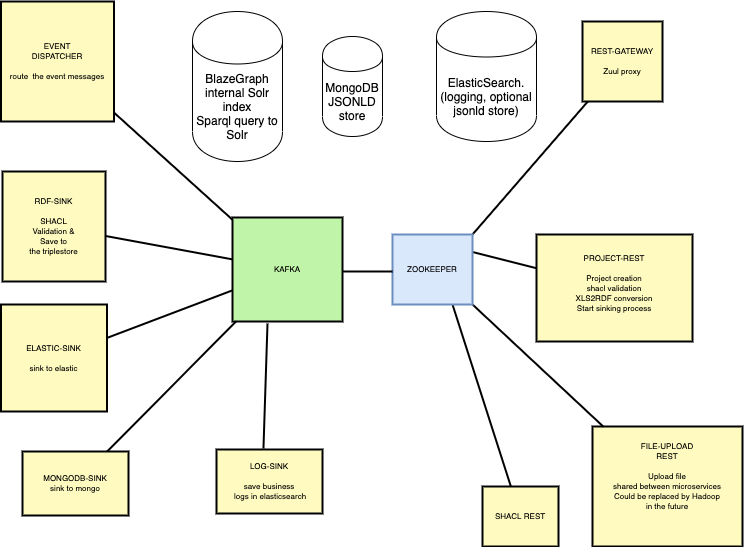

The diagram above was exported from draw.io. Its source (the exported page's mxGraphModel, read from the mxfile embedded in the PNG):
<mxGraphModel dx="1298" dy="678" grid="1" gridSize="10" guides="1" tooltips="1" connect="1" arrows="1" fold="1" page="1" pageScale="1" pageWidth="827" pageHeight="1169" math="0" shadow="0">
  <root>
    <mxCell id="WIyWlLk6GJQsqaUBKTNV-0" />
    <mxCell id="WIyWlLk6GJQsqaUBKTNV-1" parent="WIyWlLk6GJQsqaUBKTNV-0" />
    <mxCell id="mmIS5B0trLcHrHmj0IEr-16" value="EVENT&#10;DISPATCHER&#10;&#10;route  the event messages" style="strokeWidth=2;dashed=0;align=center;fontSize=8;shape=rect;fillColor=#fffbc0;strokeColor=#000000;" vertex="1" parent="WIyWlLk6GJQsqaUBKTNV-1">
      <mxGeometry x="38.5" y="40" width="113" height="120" as="geometry" />
    </mxCell>
    <mxCell id="mmIS5B0trLcHrHmj0IEr-17" value="RDF-SINK&#10;&#10;SHACL &#10;Validation &amp;&#10;Save to &#10;the triplestore" style="strokeWidth=2;dashed=0;align=center;fontSize=8;shape=rect;fillColor=#fffbc0;strokeColor=#000000;" vertex="1" parent="WIyWlLk6GJQsqaUBKTNV-1">
      <mxGeometry x="40" y="210" width="103" height="110" as="geometry" />
    </mxCell>
    <mxCell id="mmIS5B0trLcHrHmj0IEr-18" value="REST-GATEWAY&#10;&#10;Zuul proxy" style="strokeWidth=2;dashed=0;align=center;fontSize=8;shape=rect;fillColor=#fffbc0;strokeColor=#000000;" vertex="1" parent="WIyWlLk6GJQsqaUBKTNV-1">
      <mxGeometry x="620" y="60" width="80" height="80" as="geometry" />
    </mxCell>
    <mxCell id="mmIS5B0trLcHrHmj0IEr-19" value="ELASTIC-SINK&#10;&#10;sink to elastic" style="strokeWidth=2;dashed=0;align=center;fontSize=8;shape=rect;fillColor=#fffbc0;strokeColor=#000000;" vertex="1" parent="WIyWlLk6GJQsqaUBKTNV-1">
      <mxGeometry x="38.5" y="343" width="106" height="107" as="geometry" />
    </mxCell>
    <mxCell id="mmIS5B0trLcHrHmj0IEr-20" value="PROJECT-REST&#10;&#10;Project creation&#10;shacl validation&#10;XLS2RDF conversion&#10;Start sinking process&#10;" style="strokeWidth=2;dashed=0;align=center;fontSize=8;shape=rect;fillColor=#fffbc0;strokeColor=#000000;" vertex="1" parent="WIyWlLk6GJQsqaUBKTNV-1">
      <mxGeometry x="574" y="273" width="156" height="107" as="geometry" />
    </mxCell>
    <mxCell id="mmIS5B0trLcHrHmj0IEr-21" value="MONGODB-SINK&#10;sink to mongo" style="strokeWidth=2;dashed=0;align=center;fontSize=8;shape=rect;fillColor=#fffbc0;strokeColor=#000000;" vertex="1" parent="WIyWlLk6GJQsqaUBKTNV-1">
      <mxGeometry x="60" y="490" width="106" height="64" as="geometry" />
    </mxCell>
    <mxCell id="mmIS5B0trLcHrHmj0IEr-22" value="KAFKA" style="strokeWidth=2;dashed=0;align=center;fontSize=8;shape=rect;fillColor=#c0f5a9;strokeColor=#000000;" vertex="1" parent="WIyWlLk6GJQsqaUBKTNV-1">
      <mxGeometry x="270" y="256" width="110" height="104" as="geometry" />
    </mxCell>
    <mxCell id="mmIS5B0trLcHrHmj0IEr-23" value="" style="edgeStyle=none;endArrow=none;dashed=0;html=1;strokeWidth=2;" edge="1" source="mmIS5B0trLcHrHmj0IEr-22" target="mmIS5B0trLcHrHmj0IEr-16" parent="WIyWlLk6GJQsqaUBKTNV-1">
      <mxGeometry relative="1" as="geometry" />
    </mxCell>
    <mxCell id="mmIS5B0trLcHrHmj0IEr-24" value="" style="edgeStyle=none;endArrow=none;dashed=0;html=1;strokeWidth=2;" edge="1" source="mmIS5B0trLcHrHmj0IEr-22" target="mmIS5B0trLcHrHmj0IEr-17" parent="WIyWlLk6GJQsqaUBKTNV-1">
      <mxGeometry relative="1" as="geometry" />
    </mxCell>
    <mxCell id="mmIS5B0trLcHrHmj0IEr-25" value="" style="edgeStyle=none;endArrow=none;dashed=0;html=1;strokeWidth=2;exitX=1;exitY=0;exitDx=0;exitDy=0;" edge="1" source="mmIS5B0trLcHrHmj0IEr-38" target="mmIS5B0trLcHrHmj0IEr-18" parent="WIyWlLk6GJQsqaUBKTNV-1">
      <mxGeometry relative="1" as="geometry" />
    </mxCell>
    <mxCell id="mmIS5B0trLcHrHmj0IEr-26" value="" style="edgeStyle=none;endArrow=none;dashed=0;html=1;strokeWidth=2;" edge="1" source="mmIS5B0trLcHrHmj0IEr-22" target="mmIS5B0trLcHrHmj0IEr-19" parent="WIyWlLk6GJQsqaUBKTNV-1">
      <mxGeometry relative="1" as="geometry" />
    </mxCell>
    <mxCell id="mmIS5B0trLcHrHmj0IEr-27" value="" style="edgeStyle=none;endArrow=none;dashed=0;html=1;strokeWidth=2;exitX=1;exitY=0.25;exitDx=0;exitDy=0;" edge="1" source="mmIS5B0trLcHrHmj0IEr-38" target="mmIS5B0trLcHrHmj0IEr-20" parent="WIyWlLk6GJQsqaUBKTNV-1">
      <mxGeometry relative="1" as="geometry" />
    </mxCell>
    <mxCell id="mmIS5B0trLcHrHmj0IEr-28" value="" style="edgeStyle=none;endArrow=none;dashed=0;html=1;strokeWidth=2;" edge="1" source="mmIS5B0trLcHrHmj0IEr-22" target="mmIS5B0trLcHrHmj0IEr-21" parent="WIyWlLk6GJQsqaUBKTNV-1">
      <mxGeometry relative="1" as="geometry" />
    </mxCell>
    <mxCell id="mmIS5B0trLcHrHmj0IEr-34" value="FILE-UPLOAD &#10;REST&#10;&#10;Upload file&#10;shared between microservices&#10;Could be replaced by Hadoop &#10;in the future&#10;&#10;" style="strokeWidth=2;dashed=0;align=center;fontSize=8;shape=rect;fillColor=#fffbc0;strokeColor=#000000;" vertex="1" parent="WIyWlLk6GJQsqaUBKTNV-1">
      <mxGeometry x="630" y="465" width="150" height="120" as="geometry" />
    </mxCell>
    <mxCell id="mmIS5B0trLcHrHmj0IEr-35" value="" style="edgeStyle=none;endArrow=none;dashed=0;html=1;strokeWidth=2;exitX=1;exitY=1;exitDx=0;exitDy=0;" edge="1" parent="WIyWlLk6GJQsqaUBKTNV-1" target="mmIS5B0trLcHrHmj0IEr-34" source="mmIS5B0trLcHrHmj0IEr-38">
      <mxGeometry relative="1" as="geometry">
        <mxPoint x="464" y="530" as="sourcePoint" />
      </mxGeometry>
    </mxCell>
    <mxCell id="mmIS5B0trLcHrHmj0IEr-36" value="" style="edgeStyle=none;endArrow=none;dashed=0;html=1;strokeWidth=2;exitX=0.75;exitY=1;exitDx=0;exitDy=0;" edge="1" target="mmIS5B0trLcHrHmj0IEr-37" parent="WIyWlLk6GJQsqaUBKTNV-1" source="mmIS5B0trLcHrHmj0IEr-38">
      <mxGeometry relative="1" as="geometry">
        <mxPoint x="390" y="480" as="sourcePoint" />
      </mxGeometry>
    </mxCell>
    <mxCell id="mmIS5B0trLcHrHmj0IEr-37" value="SHACL REST" style="strokeWidth=2;dashed=0;align=center;fontSize=8;shape=rect;fillColor=#fffbc0;strokeColor=#000000;" vertex="1" parent="WIyWlLk6GJQsqaUBKTNV-1">
      <mxGeometry x="520" y="525" width="76" height="60" as="geometry" />
    </mxCell>
    <mxCell id="mmIS5B0trLcHrHmj0IEr-38" value="ZOOKEEPER" style="strokeWidth=2;dashed=0;align=center;fontSize=8;shape=rect;fillColor=#dae8fc;strokeColor=#6c8ebf;" vertex="1" parent="WIyWlLk6GJQsqaUBKTNV-1">
      <mxGeometry x="430" y="273" width="80" height="70" as="geometry" />
    </mxCell>
    <mxCell id="mmIS5B0trLcHrHmj0IEr-41" value="" style="edgeStyle=none;endArrow=none;dashed=0;html=1;strokeWidth=2;" edge="1" parent="WIyWlLk6GJQsqaUBKTNV-1">
      <mxGeometry relative="1" as="geometry">
        <mxPoint x="380" y="310" as="sourcePoint" />
        <mxPoint x="430" y="310" as="targetPoint" />
        <Array as="points">
          <mxPoint x="400" y="310" />
        </Array>
      </mxGeometry>
    </mxCell>
    <mxCell id="mmIS5B0trLcHrHmj0IEr-43" value="LOG-SINK&#10;&#10;save business&#10; logs in elasticsearch" style="strokeWidth=2;dashed=0;align=center;fontSize=8;shape=rect;fillColor=#fffbc0;strokeColor=#000000;" vertex="1" parent="WIyWlLk6GJQsqaUBKTNV-1">
      <mxGeometry x="254" y="488" width="106" height="64" as="geometry" />
    </mxCell>
    <mxCell id="mmIS5B0trLcHrHmj0IEr-45" value="" style="edgeStyle=none;endArrow=none;dashed=0;html=1;strokeWidth=2;entryX=0.443;entryY=-0.016;entryDx=0;entryDy=0;entryPerimeter=0;" edge="1" parent="WIyWlLk6GJQsqaUBKTNV-1" target="mmIS5B0trLcHrHmj0IEr-43">
      <mxGeometry relative="1" as="geometry">
        <mxPoint x="305" y="362" as="sourcePoint" />
        <mxPoint x="290" y="486" as="targetPoint" />
        <Array as="points" />
      </mxGeometry>
    </mxCell>
    <mxCell id="mmIS5B0trLcHrHmj0IEr-46" value="BlazeGraph&lt;br&gt;internal Solr index&lt;br&gt;Sparql query to Solr" style="shape=cylinder;whiteSpace=wrap;html=1;boundedLbl=1;backgroundOutline=1;" vertex="1" parent="WIyWlLk6GJQsqaUBKTNV-1">
      <mxGeometry x="230" y="50" width="90" height="150" as="geometry" />
    </mxCell>
    <mxCell id="mmIS5B0trLcHrHmj0IEr-47" value="MongoDB&lt;br&gt;JSONLD store" style="shape=cylinder;whiteSpace=wrap;html=1;boundedLbl=1;backgroundOutline=1;" vertex="1" parent="WIyWlLk6GJQsqaUBKTNV-1">
      <mxGeometry x="360" y="75" width="60" height="100" as="geometry" />
    </mxCell>
    <mxCell id="mmIS5B0trLcHrHmj0IEr-48" value="ElasticSearch. (logging, optional jsonld store)" style="shape=cylinder;whiteSpace=wrap;html=1;boundedLbl=1;backgroundOutline=1;" vertex="1" parent="WIyWlLk6GJQsqaUBKTNV-1">
      <mxGeometry x="474" y="50" width="100" height="130" as="geometry" />
    </mxCell>
  </root>
</mxGraphModel>